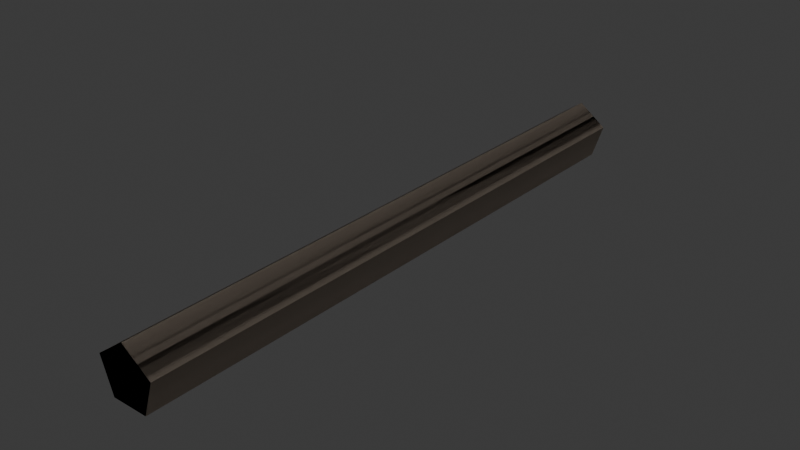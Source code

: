 # Source: metal-rod.blend  (saved by Blender 5.1.29; exported with 4.5.12 LTS)
import bpy
from mathutils import Matrix  # noqa: F401  (used for matrix-valued properties, if any)

bpy.ops.wm.read_factory_settings(use_empty=True)
scene = bpy.context.scene
scene.name = 'Scene'

# ---- collections
col_collection = bpy.data.collections.new('Collection'); scene.collection.children.link(col_collection)

# ---- images (referenced by path relative to the original .blend; pixels are not part of the script)
import os
ASSET_DIR = os.environ.get("B2B_ASSET_DIR", "")  # directory of the original .blend (textures are referenced by path, not embedded)
HERE = os.path.dirname(os.path.abspath(__file__))  # packed textures are extracted next to this script under _unpacked/

def load_image(name, relpath, width, height, colorspace="sRGB"):
    """Load a texture the original file referenced (path relative to the .blend, or extracted next to this script)."""
    p = next((c for c in (os.path.join(HERE, relpath), os.path.join(ASSET_DIR, relpath)) if relpath and os.path.exists(c)), "")
    if p:
        img = bpy.data.images.load(p, check_existing=True)
        img.name = name
    else:  # same state as the original file: an image datablock whose file is absent (Cycles renders it pink)
        img = bpy.data.images.new(name, width, height)
        img.source = "FILE"
        img.filepath = "//" + (relpath or name)
    img.colorspace_settings.name = colorspace
    return img
img_worm_palette_png_002 = load_image('WORM-Palette.png.002', '_unpacked/WORM-Palette.52f920b4.png', 96, 96, 'sRGB')

# ---- materials (node trees are filled in below, after node groups)
mat_worm_002 = bpy.data.materials.new('WORM.002')
mat_worm_002.use_backface_culling_lightprobe_volume = False
mat_worm_002.use_transparent_shadow = False

# ---- material node trees
mat_worm_002.use_nodes = True; mat_worm_002.node_tree.nodes.clear()
_N = mat_worm_002.node_tree.nodes; _L = mat_worm_002.node_tree.links
n0 = _N.new('ShaderNodeBsdfPrincipled'); n0.name = 'Principled BSDF'; n0.location = (10, 300)
n0.distribution = 'GGX'
n0.subsurface_method = 'RANDOM_WALK_SKIN'
n0.inputs[3].default_value = 1.45
n0.inputs[27].default_value = (0.0, 0.0, 0.0, 1.0)
n0.inputs[28].default_value = 1.0
n1 = _N.new('ShaderNodeOutputMaterial'); n1.name = 'Material Output'; n1.location = (300, 300)
n2 = _N.new('ShaderNodeTexImage'); n2.name = 'Image Texture'; n2.location = (-393, 125)
n2.image = img_worm_palette_png_002
n2.interpolation = 'Closest'
_L.new(n0.outputs[0], n1.inputs[0])
_L.new(n2.outputs[0], n0.inputs[0])
n1.is_active_output = True

# ---- world
world_world = bpy.data.worlds.new('World'); scene.world = world_world
world_world.use_nodes = True; world_world.node_tree.nodes.clear()
_N = world_world.node_tree.nodes; _L = world_world.node_tree.links
n0 = _N.new('ShaderNodeOutputWorld'); n0.name = 'World Output'; n0.location = (200, 100)
n1 = _N.new('ShaderNodeBackground'); n1.name = 'Background'; n1.location = (-200, 100)
n1.inputs[0].default_value = (0.05088, 0.05088, 0.05088, 1.0)
_L.new(n1.outputs[0], n0.inputs[0])
n0.is_active_output = True
world_world.color = (0.05088, 0.05088, 0.05088)
world_world.sun_shadow_jitter_overblur = 0.0

# ---- meshes
me_metal_rods_1 = bpy.data.meshes.new('Metal-Rods-1')
me_metal_rods_1.from_pydata([(1.863e-09, -0.5, 0.04523), (-0.04755, -0.5, 0.01068), (-0.02939, -0.5, -0.04523), (0.02939, -0.5, -0.04523), (0.04755, -0.5, 0.01068), (1.863e-09, 0.5, 0.04523), (-0.04755, 0.5, 0.01068), (-0.02939, 0.5, -0.04523), (0.02939, 0.5, -0.04523), (0.04755, 0.5, 0.01068), (1.863e-09, -0.5, 0.04523), (-0.04755, -0.5, 0.01068), (-0.02939, -0.5, -0.04523), (0.02939, -0.5, -0.04523), (0.04755, -0.5, 0.01068), (1.863e-09, 0.5, 0.04523), (-0.04755, 0.5, 0.01068), (-0.02939, 0.5, -0.04523), (0.02939, 0.5, -0.04523), (0.04755, 0.5, 0.01068)], [], [(4, 3, 8, 9), (2, 1, 6, 7), (0, 4, 9, 5), (3, 2, 7, 8), (1, 0, 5, 6), (3, 4, 0, 2), (1, 2, 0), (8, 7, 5, 9), (6, 5, 7), (14, 13, 18, 19), (12, 11, 16, 17), (10, 14, 19, 15), (13, 12, 17, 18), (11, 10, 15, 16), (13, 14, 10, 12), (11, 12, 10), (18, 17, 15, 19), (16, 15, 17)])
_uv = me_metal_rods_1.uv_layers.new(name='UVMap')
_uv.uv.foreach_set('vector', [0.07549, 0.3862, 0.07723, 0.3862, 0.07723, 0.4158, 0.07549, 0.4158, 0.08244, 0.3862, 0.08418, 0.3862, 0.08418, 0.4158, 0.08244, 0.4158, 0.08418, 0.3984, 0.08418, 0.3967, 0.1138, 0.3967, 0.1138, 0.3984, 0.07549, 0.421, 0.07549, 0.4193, 0.1051, 0.4193, 0.1051, 0.421, 0.07549, 0.4262, 0.07549, 0.4245, 0.1051, 0.4245, 0.1051, 0.4262, 0.08418, 0.4024, 0.08418, 0.4007, 0.08583, 0.4002, 0.08583, 0.403, 0.09118, 0.4044, 0.0922, 0.403, 0.0922, 0.4058, 0.08749, 0.4035, 0.08914, 0.403, 0.08914, 0.4058, 0.08749, 0.4052, 0.09244, 0.4016, 0.09347, 0.4002, 0.09347, 0.403, 0.07375, 0.3862, 0.07549, 0.3862, 0.07549, 0.4158, 0.07375, 0.4158, 0.08418, 0.3949, 0.08418, 0.3932, 0.1138, 0.3932, 0.1138, 0.3949, 0.08418, 0.3897, 0.08418, 0.388, 0.1138, 0.388, 0.1138, 0.3897, 0.07549, 0.4193, 0.07549, 0.4176, 0.1051, 0.4176, 0.1051, 0.4193, 0.08418, 0.3932, 0.08418, 0.3915, 0.1138, 0.3915, 0.1138, 0.3932, 0.08749, 0.4024, 0.08749, 0.4007, 0.08914, 0.4002, 0.08914, 0.403, 0.0922, 0.4044, 0.09322, 0.403, 0.09322, 0.4058, 0.08418, 0.4035, 0.08583, 0.403, 0.08583, 0.4058, 0.08418, 0.4052, 0.09347, 0.4016, 0.09449, 0.4002, 0.09449, 0.403])
me_metal_rods_1.materials.append(mat_worm_002)
me_metal_rods_1.update()

# ---- objects
ob_metal_rods_1 = bpy.data.objects.new('Metal-Rods-1', me_metal_rods_1)

# ---- transforms, parenting, visibility, modifiers, constraints
ob_metal_rods_1.location = (0.0, 0.0, 0.0)

# ---- collection membership
col_collection.objects.link(ob_metal_rods_1)

# ---- scene / render settings (as saved in the file)
scene.frame_start = 1; scene.frame_end = 250; scene.frame_set(1)
scene.render.engine = 'BLENDER_EEVEE_NEXT'
scene.render.bake_bias = 0.0
scene.render.bake_samples = 0
scene.cycles.sampling_pattern = 'TABULATED_SOBOL'
scene.eevee.use_volume_custom_range = False
bpy.context.view_layer.update()

# ---- added for rendering (the .blend has no active camera and no usable light): camera, sun
cam_auto = bpy.data.cameras.new('AutoCamera')
cam_auto.lens = 50.0
cam_auto.sensor_width = 36.0
cam_auto.clip_end = 1000.0
ob_auto_camera = bpy.data.objects.new('AutoCamera', cam_auto)
scene.collection.objects.link(ob_auto_camera)
ob_auto_camera.location = (0.93316, -1.11979, 0.746528)
ob_auto_camera.rotation_euler = (1.09748, -7.21219e-08, 0.694738)
scene.camera = ob_auto_camera
light_auto_sun = bpy.data.lights.new('AutoSun', 'SUN')
light_auto_sun.energy = 3.0
light_auto_sun.angle = 0.0523599
ob_auto_sun = bpy.data.objects.new('AutoSun', light_auto_sun)
scene.collection.objects.link(ob_auto_sun)
ob_auto_sun.rotation_euler = (0.872665, 0.174533, 0.523599)
bpy.context.view_layer.update()
